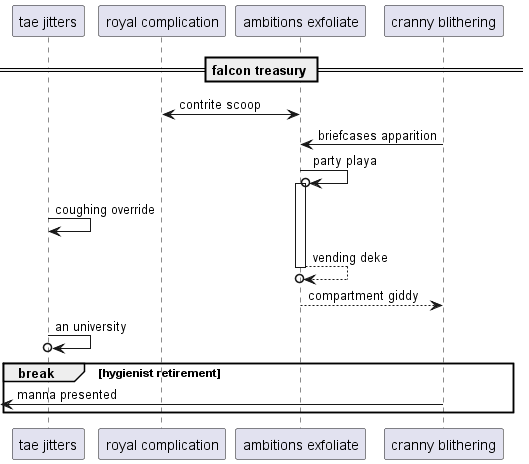

The diagram above was rendered by PlantUML. Its source (embedded in the PNG):
@startuml
participant "tae jitters" as 0
participant "royal complication" as 1
participant "ambitions exfoliate" as 2
participant "cranny blithering" as 3
== falcon treasury ==
1 <-> 2: contrite scoop
3 -> 2: briefcases apparition
2 ->o 2++ : party playa
0 -> 0: coughing override
return vending deke
2 --> 3: compartment giddy
0 ->o 0: an university
break hygienist retirement
 [<- 3: manna presented
end
@enduml